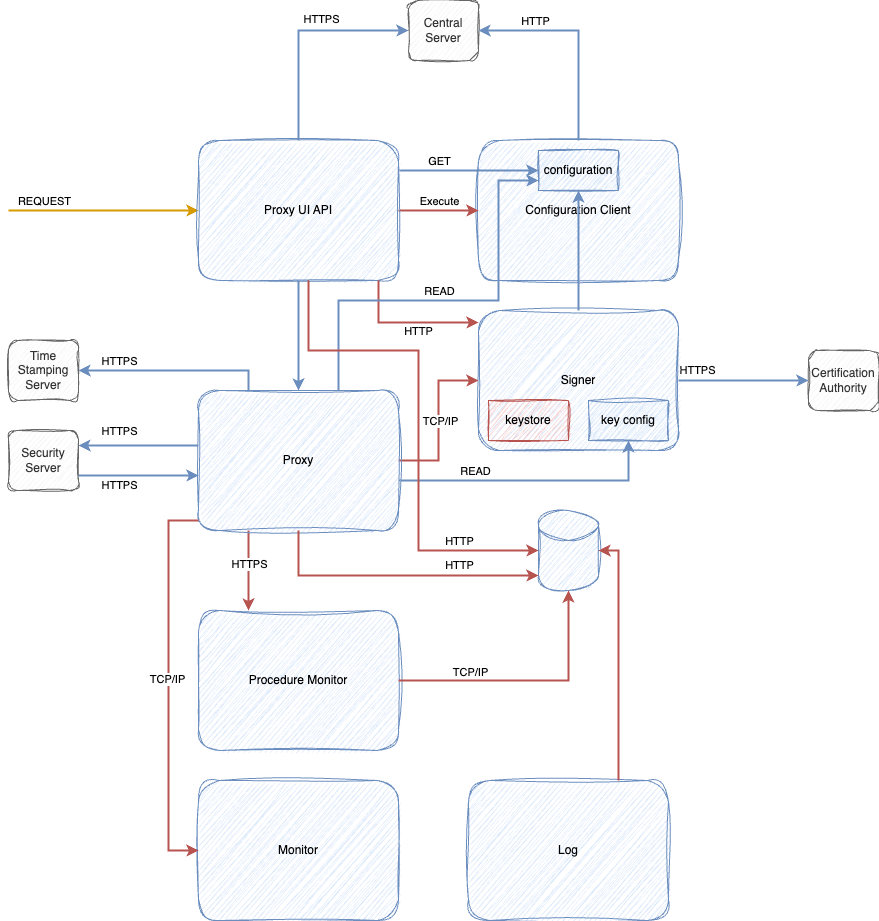

The diagram above was exported from draw.io. Its source (the exported page's mxGraphModel, read from the mxfile embedded in the PNG):
<mxGraphModel dx="1837" dy="732" grid="1" gridSize="10" guides="1" tooltips="1" connect="1" arrows="1" fold="1" page="1" pageScale="1" pageWidth="827" pageHeight="1169" math="0" shadow="0">
  <root>
    <mxCell id="0" />
    <mxCell id="1" parent="0" />
    <mxCell id="6mhNRu9M8aY7b2GkpPyk-1" value="Central Server" style="rounded=1;whiteSpace=wrap;html=1;fillColor=#f5f5f5;fontColor=#333333;strokeColor=#666666;sketch=1;curveFitting=1;jiggle=2;" parent="1" vertex="1">
      <mxGeometry x="320" y="180" width="70" height="60" as="geometry" />
    </mxCell>
    <mxCell id="6mhNRu9M8aY7b2GkpPyk-2" value="Security Server" style="rounded=1;whiteSpace=wrap;html=1;sketch=1;curveFitting=1;jiggle=2;fillColor=#f5f5f5;fontColor=#333333;strokeColor=#666666;" parent="1" vertex="1">
      <mxGeometry x="-80" y="610" width="70" height="60" as="geometry" />
    </mxCell>
    <mxCell id="6mhNRu9M8aY7b2GkpPyk-3" value="Time Stamping Server" style="rounded=1;whiteSpace=wrap;html=1;sketch=1;curveFitting=1;jiggle=2;fillColor=#f5f5f5;fontColor=#333333;strokeColor=#666666;" parent="1" vertex="1">
      <mxGeometry x="-80" y="520" width="70" height="60" as="geometry" />
    </mxCell>
    <mxCell id="6mhNRu9M8aY7b2GkpPyk-4" value="Certification Authority" style="rounded=1;whiteSpace=wrap;html=1;sketch=1;curveFitting=1;jiggle=2;fillColor=#f5f5f5;fontColor=#333333;strokeColor=#666666;" parent="1" vertex="1">
      <mxGeometry x="720" y="530" width="70" height="60" as="geometry" />
    </mxCell>
    <mxCell id="6mhNRu9M8aY7b2GkpPyk-7" value="" style="group" parent="1" vertex="1" connectable="0">
      <mxGeometry x="390" y="320" width="200" height="140" as="geometry" />
    </mxCell>
    <mxCell id="6mhNRu9M8aY7b2GkpPyk-5" value="Configuration Client" style="rounded=1;whiteSpace=wrap;html=1;labelPosition=center;verticalLabelPosition=middle;align=center;verticalAlign=middle;fillColor=#dae8fc;strokeColor=#6c8ebf;sketch=1;curveFitting=1;jiggle=2;" parent="6mhNRu9M8aY7b2GkpPyk-7" vertex="1">
      <mxGeometry width="200" height="140" as="geometry" />
    </mxCell>
    <mxCell id="6mhNRu9M8aY7b2GkpPyk-6" value="configuration" style="rounded=0;whiteSpace=wrap;html=1;fillColor=#dae8fc;strokeColor=#6c8ebf;sketch=1;curveFitting=1;jiggle=2;" parent="6mhNRu9M8aY7b2GkpPyk-7" vertex="1">
      <mxGeometry x="60" y="10" width="80" height="40" as="geometry" />
    </mxCell>
    <mxCell id="6mhNRu9M8aY7b2GkpPyk-8" style="edgeStyle=orthogonalEdgeStyle;rounded=0;orthogonalLoop=1;jettySize=auto;html=1;fillColor=#dae8fc;strokeColor=#6c8ebf;strokeWidth=2;entryX=1;entryY=0.5;entryDx=0;entryDy=0;" parent="1" source="6mhNRu9M8aY7b2GkpPyk-5" target="6mhNRu9M8aY7b2GkpPyk-1" edge="1">
      <mxGeometry relative="1" as="geometry">
        <mxPoint x="420" y="250" as="targetPoint" />
        <Array as="points">
          <mxPoint x="490" y="210" />
        </Array>
      </mxGeometry>
    </mxCell>
    <mxCell id="6mhNRu9M8aY7b2GkpPyk-9" value="HTTP" style="edgeLabel;html=1;align=center;verticalAlign=middle;resizable=0;points=[];" parent="6mhNRu9M8aY7b2GkpPyk-8" vertex="1" connectable="0">
      <mxGeometry x="-0.1273" relative="1" as="geometry">
        <mxPoint x="-44" y="-28" as="offset" />
      </mxGeometry>
    </mxCell>
    <mxCell id="6mhNRu9M8aY7b2GkpPyk-13" style="edgeStyle=orthogonalEdgeStyle;rounded=0;orthogonalLoop=1;jettySize=auto;html=1;entryX=0;entryY=0.5;entryDx=0;entryDy=0;fillColor=#f8cecc;strokeColor=#b85450;strokeWidth=2;" parent="1" source="6mhNRu9M8aY7b2GkpPyk-11" target="6mhNRu9M8aY7b2GkpPyk-5" edge="1">
      <mxGeometry relative="1" as="geometry" />
    </mxCell>
    <mxCell id="6mhNRu9M8aY7b2GkpPyk-14" value="Execute" style="edgeLabel;html=1;align=center;verticalAlign=middle;resizable=0;points=[];" parent="6mhNRu9M8aY7b2GkpPyk-13" vertex="1" connectable="0">
      <mxGeometry x="-0.275" relative="1" as="geometry">
        <mxPoint x="11" y="-10" as="offset" />
      </mxGeometry>
    </mxCell>
    <mxCell id="6mhNRu9M8aY7b2GkpPyk-15" style="edgeStyle=orthogonalEdgeStyle;rounded=0;orthogonalLoop=1;jettySize=auto;html=1;fillColor=#dae8fc;strokeColor=#6c8ebf;strokeWidth=2;" parent="1" source="6mhNRu9M8aY7b2GkpPyk-11" target="6mhNRu9M8aY7b2GkpPyk-1" edge="1">
      <mxGeometry relative="1" as="geometry">
        <mxPoint x="330" y="215" as="targetPoint" />
        <Array as="points">
          <mxPoint x="210" y="210" />
        </Array>
      </mxGeometry>
    </mxCell>
    <mxCell id="6mhNRu9M8aY7b2GkpPyk-16" value="HTTPS" style="edgeLabel;html=1;align=center;verticalAlign=middle;resizable=0;points=[];" parent="6mhNRu9M8aY7b2GkpPyk-15" vertex="1" connectable="0">
      <mxGeometry x="0.1967" relative="1" as="geometry">
        <mxPoint y="-12" as="offset" />
      </mxGeometry>
    </mxCell>
    <mxCell id="6mhNRu9M8aY7b2GkpPyk-17" style="edgeStyle=orthogonalEdgeStyle;rounded=0;orthogonalLoop=1;jettySize=auto;html=1;entryX=0;entryY=0.5;entryDx=0;entryDy=0;fillColor=#dae8fc;strokeColor=#6c8ebf;strokeWidth=2;" parent="1" source="6mhNRu9M8aY7b2GkpPyk-11" target="6mhNRu9M8aY7b2GkpPyk-6" edge="1">
      <mxGeometry relative="1" as="geometry">
        <Array as="points">
          <mxPoint x="350" y="350" />
          <mxPoint x="350" y="350" />
        </Array>
      </mxGeometry>
    </mxCell>
    <mxCell id="6mhNRu9M8aY7b2GkpPyk-18" value="GET" style="edgeLabel;html=1;align=center;verticalAlign=middle;resizable=0;points=[];" parent="6mhNRu9M8aY7b2GkpPyk-17" vertex="1" connectable="0">
      <mxGeometry x="-0.5429" y="1" relative="1" as="geometry">
        <mxPoint x="8" y="-9" as="offset" />
      </mxGeometry>
    </mxCell>
    <mxCell id="6mhNRu9M8aY7b2GkpPyk-26" style="edgeStyle=orthogonalEdgeStyle;rounded=0;orthogonalLoop=1;jettySize=auto;html=1;startArrow=classic;startFill=1;endArrow=none;endFill=0;strokeWidth=2;fillColor=#ffe6cc;strokeColor=#d79b00;" parent="1" source="6mhNRu9M8aY7b2GkpPyk-11" edge="1">
      <mxGeometry relative="1" as="geometry">
        <mxPoint x="-80" y="390" as="targetPoint" />
      </mxGeometry>
    </mxCell>
    <mxCell id="6mhNRu9M8aY7b2GkpPyk-27" value="REQUEST" style="edgeLabel;html=1;align=center;verticalAlign=middle;resizable=0;points=[];" parent="6mhNRu9M8aY7b2GkpPyk-26" vertex="1" connectable="0">
      <mxGeometry x="0.5523" relative="1" as="geometry">
        <mxPoint x="-7" y="-10" as="offset" />
      </mxGeometry>
    </mxCell>
    <mxCell id="6mhNRu9M8aY7b2GkpPyk-30" style="edgeStyle=orthogonalEdgeStyle;rounded=0;orthogonalLoop=1;jettySize=auto;html=1;entryX=0.5;entryY=0;entryDx=0;entryDy=0;fillColor=#dae8fc;strokeColor=#6c8ebf;strokeWidth=2;" parent="1" source="6mhNRu9M8aY7b2GkpPyk-11" target="6mhNRu9M8aY7b2GkpPyk-29" edge="1">
      <mxGeometry relative="1" as="geometry" />
    </mxCell>
    <mxCell id="6mhNRu9M8aY7b2GkpPyk-11" value="Proxy UI API" style="rounded=1;whiteSpace=wrap;html=1;labelPosition=center;verticalLabelPosition=middle;align=center;verticalAlign=middle;fillColor=#dae8fc;strokeColor=#6c8ebf;sketch=1;curveFitting=1;jiggle=2;" parent="1" vertex="1">
      <mxGeometry x="110" y="320" width="200" height="140" as="geometry" />
    </mxCell>
    <mxCell id="6mhNRu9M8aY7b2GkpPyk-24" style="edgeStyle=orthogonalEdgeStyle;rounded=0;orthogonalLoop=1;jettySize=auto;html=1;entryX=0;entryY=0.5;entryDx=0;entryDy=0;fillColor=#dae8fc;strokeColor=#6c8ebf;strokeWidth=2;" parent="1" source="6mhNRu9M8aY7b2GkpPyk-19" target="6mhNRu9M8aY7b2GkpPyk-4" edge="1">
      <mxGeometry relative="1" as="geometry" />
    </mxCell>
    <mxCell id="6mhNRu9M8aY7b2GkpPyk-25" value="HTTPS" style="edgeLabel;html=1;align=center;verticalAlign=middle;resizable=0;points=[];" parent="6mhNRu9M8aY7b2GkpPyk-24" vertex="1" connectable="0">
      <mxGeometry x="-0.7304" y="3" relative="1" as="geometry">
        <mxPoint y="-8" as="offset" />
      </mxGeometry>
    </mxCell>
    <mxCell id="6mhNRu9M8aY7b2GkpPyk-28" style="edgeStyle=orthogonalEdgeStyle;rounded=0;orthogonalLoop=1;jettySize=auto;html=1;entryX=0.5;entryY=1;entryDx=0;entryDy=0;fillColor=#dae8fc;strokeColor=#6c8ebf;strokeWidth=2;" parent="1" source="6mhNRu9M8aY7b2GkpPyk-19" target="6mhNRu9M8aY7b2GkpPyk-6" edge="1">
      <mxGeometry relative="1" as="geometry" />
    </mxCell>
    <mxCell id="6mhNRu9M8aY7b2GkpPyk-19" value="Signer" style="rounded=1;whiteSpace=wrap;html=1;labelPosition=center;verticalLabelPosition=middle;align=center;verticalAlign=middle;fillColor=#dae8fc;strokeColor=#6c8ebf;sketch=1;curveFitting=1;jiggle=2;" parent="1" vertex="1">
      <mxGeometry x="390" y="490" width="200" height="140" as="geometry" />
    </mxCell>
    <mxCell id="6mhNRu9M8aY7b2GkpPyk-20" style="edgeStyle=orthogonalEdgeStyle;rounded=0;orthogonalLoop=1;jettySize=auto;html=1;entryX=0;entryY=0.086;entryDx=0;entryDy=0;entryPerimeter=0;fillColor=#f8cecc;strokeColor=#b85450;strokeWidth=2;" parent="1" source="6mhNRu9M8aY7b2GkpPyk-11" target="6mhNRu9M8aY7b2GkpPyk-19" edge="1">
      <mxGeometry relative="1" as="geometry">
        <Array as="points">
          <mxPoint x="290" y="502" />
        </Array>
      </mxGeometry>
    </mxCell>
    <mxCell id="6mhNRu9M8aY7b2GkpPyk-21" value="HTTP" style="edgeLabel;html=1;align=center;verticalAlign=middle;resizable=0;points=[];" parent="6mhNRu9M8aY7b2GkpPyk-20" vertex="1" connectable="0">
      <mxGeometry x="0.027" y="1" relative="1" as="geometry">
        <mxPoint x="8" y="9" as="offset" />
      </mxGeometry>
    </mxCell>
    <mxCell id="6mhNRu9M8aY7b2GkpPyk-22" value="keystore" style="rounded=0;whiteSpace=wrap;html=1;fillColor=#f8cecc;strokeColor=#b85450;sketch=1;curveFitting=1;jiggle=2;" parent="1" vertex="1">
      <mxGeometry x="400" y="580" width="80" height="40" as="geometry" />
    </mxCell>
    <mxCell id="6mhNRu9M8aY7b2GkpPyk-23" value="key config" style="rounded=0;whiteSpace=wrap;html=1;fillColor=#dae8fc;strokeColor=#6c8ebf;sketch=1;curveFitting=1;jiggle=2;" parent="1" vertex="1">
      <mxGeometry x="500" y="580" width="80" height="40" as="geometry" />
    </mxCell>
    <mxCell id="6mhNRu9M8aY7b2GkpPyk-31" style="edgeStyle=orthogonalEdgeStyle;rounded=0;orthogonalLoop=1;jettySize=auto;html=1;entryX=0.5;entryY=1;entryDx=0;entryDy=0;fillColor=#dae8fc;strokeColor=#6c8ebf;strokeWidth=2;" parent="1" source="6mhNRu9M8aY7b2GkpPyk-29" target="6mhNRu9M8aY7b2GkpPyk-23" edge="1">
      <mxGeometry relative="1" as="geometry">
        <Array as="points">
          <mxPoint x="540" y="660" />
        </Array>
      </mxGeometry>
    </mxCell>
    <mxCell id="6mhNRu9M8aY7b2GkpPyk-44" value="READ" style="edgeLabel;html=1;align=center;verticalAlign=middle;resizable=0;points=[];" parent="6mhNRu9M8aY7b2GkpPyk-31" vertex="1" connectable="0">
      <mxGeometry x="-0.437" y="-1" relative="1" as="geometry">
        <mxPoint y="-11" as="offset" />
      </mxGeometry>
    </mxCell>
    <mxCell id="6mhNRu9M8aY7b2GkpPyk-32" style="edgeStyle=orthogonalEdgeStyle;rounded=0;orthogonalLoop=1;jettySize=auto;html=1;entryX=0;entryY=0.5;entryDx=0;entryDy=0;fillColor=#f8cecc;strokeColor=#b85450;strokeWidth=2;" parent="1" source="6mhNRu9M8aY7b2GkpPyk-29" target="6mhNRu9M8aY7b2GkpPyk-19" edge="1">
      <mxGeometry relative="1" as="geometry" />
    </mxCell>
    <mxCell id="6mhNRu9M8aY7b2GkpPyk-45" value="TCP/IP" style="edgeLabel;html=1;align=center;verticalAlign=middle;resizable=0;points=[];" parent="6mhNRu9M8aY7b2GkpPyk-32" vertex="1" connectable="0">
      <mxGeometry y="-1" relative="1" as="geometry">
        <mxPoint as="offset" />
      </mxGeometry>
    </mxCell>
    <mxCell id="6mhNRu9M8aY7b2GkpPyk-33" style="edgeStyle=orthogonalEdgeStyle;rounded=0;orthogonalLoop=1;jettySize=auto;html=1;entryX=0;entryY=0.75;entryDx=0;entryDy=0;fillColor=#dae8fc;strokeColor=#6c8ebf;strokeWidth=2;" parent="1" source="6mhNRu9M8aY7b2GkpPyk-29" target="6mhNRu9M8aY7b2GkpPyk-6" edge="1">
      <mxGeometry relative="1" as="geometry">
        <Array as="points">
          <mxPoint x="250" y="480" />
          <mxPoint x="410" y="480" />
          <mxPoint x="410" y="360" />
        </Array>
      </mxGeometry>
    </mxCell>
    <mxCell id="6mhNRu9M8aY7b2GkpPyk-34" value="READ" style="edgeLabel;html=1;align=center;verticalAlign=middle;resizable=0;points=[];" parent="6mhNRu9M8aY7b2GkpPyk-33" vertex="1" connectable="0">
      <mxGeometry x="0.1018" y="2" relative="1" as="geometry">
        <mxPoint x="-36" y="-8" as="offset" />
      </mxGeometry>
    </mxCell>
    <mxCell id="6mhNRu9M8aY7b2GkpPyk-37" style="edgeStyle=orthogonalEdgeStyle;rounded=0;orthogonalLoop=1;jettySize=auto;html=1;entryX=1;entryY=0.25;entryDx=0;entryDy=0;fillColor=#dae8fc;strokeColor=#6c8ebf;strokeWidth=2;" parent="1" source="6mhNRu9M8aY7b2GkpPyk-29" target="6mhNRu9M8aY7b2GkpPyk-2" edge="1">
      <mxGeometry relative="1" as="geometry">
        <Array as="points">
          <mxPoint x="80" y="625" />
          <mxPoint x="80" y="625" />
        </Array>
      </mxGeometry>
    </mxCell>
    <mxCell id="6mhNRu9M8aY7b2GkpPyk-39" value="HTTPS" style="edgeLabel;html=1;align=center;verticalAlign=middle;resizable=0;points=[];" parent="6mhNRu9M8aY7b2GkpPyk-37" vertex="1" connectable="0">
      <mxGeometry x="0.15" y="1" relative="1" as="geometry">
        <mxPoint x="-11" y="-16" as="offset" />
      </mxGeometry>
    </mxCell>
    <mxCell id="6mhNRu9M8aY7b2GkpPyk-38" style="edgeStyle=orthogonalEdgeStyle;rounded=0;orthogonalLoop=1;jettySize=auto;html=1;entryX=1;entryY=0.75;entryDx=0;entryDy=0;startArrow=classic;startFill=1;endArrow=none;endFill=0;strokeWidth=2;fillColor=#dae8fc;strokeColor=#6c8ebf;" parent="1" source="6mhNRu9M8aY7b2GkpPyk-29" target="6mhNRu9M8aY7b2GkpPyk-2" edge="1">
      <mxGeometry relative="1" as="geometry">
        <Array as="points">
          <mxPoint x="80" y="655" />
          <mxPoint x="80" y="655" />
        </Array>
      </mxGeometry>
    </mxCell>
    <mxCell id="6mhNRu9M8aY7b2GkpPyk-40" value="HTTPS" style="edgeLabel;html=1;align=center;verticalAlign=middle;resizable=0;points=[];" parent="6mhNRu9M8aY7b2GkpPyk-38" vertex="1" connectable="0">
      <mxGeometry x="0.2" relative="1" as="geometry">
        <mxPoint x="-8" y="9" as="offset" />
      </mxGeometry>
    </mxCell>
    <mxCell id="6mhNRu9M8aY7b2GkpPyk-41" style="edgeStyle=orthogonalEdgeStyle;rounded=0;orthogonalLoop=1;jettySize=auto;html=1;entryX=1;entryY=0.5;entryDx=0;entryDy=0;fillColor=#dae8fc;strokeColor=#6c8ebf;strokeWidth=2;" parent="1" source="6mhNRu9M8aY7b2GkpPyk-29" target="6mhNRu9M8aY7b2GkpPyk-3" edge="1">
      <mxGeometry relative="1" as="geometry">
        <Array as="points">
          <mxPoint x="160" y="550" />
          <mxPoint x="-10" y="550" />
        </Array>
      </mxGeometry>
    </mxCell>
    <mxCell id="6mhNRu9M8aY7b2GkpPyk-42" value="HTTPS" style="edgeLabel;html=1;align=center;verticalAlign=middle;resizable=0;points=[];" parent="6mhNRu9M8aY7b2GkpPyk-41" vertex="1" connectable="0">
      <mxGeometry x="0.38" y="-3" relative="1" as="geometry">
        <mxPoint x="-19" y="-7" as="offset" />
      </mxGeometry>
    </mxCell>
    <mxCell id="6mhNRu9M8aY7b2GkpPyk-56" style="edgeStyle=orthogonalEdgeStyle;rounded=0;orthogonalLoop=1;jettySize=auto;html=1;fillColor=#f8cecc;strokeColor=#b85450;strokeWidth=2;" parent="1" source="6mhNRu9M8aY7b2GkpPyk-29" target="6mhNRu9M8aY7b2GkpPyk-53" edge="1">
      <mxGeometry relative="1" as="geometry">
        <Array as="points">
          <mxPoint x="160" y="750" />
          <mxPoint x="160" y="750" />
        </Array>
      </mxGeometry>
    </mxCell>
    <mxCell id="6mhNRu9M8aY7b2GkpPyk-57" value="HTTPS" style="edgeLabel;html=1;align=center;verticalAlign=middle;resizable=0;points=[];" parent="6mhNRu9M8aY7b2GkpPyk-56" vertex="1" connectable="0">
      <mxGeometry x="-0.175" relative="1" as="geometry">
        <mxPoint as="offset" />
      </mxGeometry>
    </mxCell>
    <mxCell id="6mhNRu9M8aY7b2GkpPyk-29" value="Proxy" style="rounded=1;whiteSpace=wrap;html=1;labelPosition=center;verticalLabelPosition=middle;align=center;verticalAlign=middle;fillColor=#dae8fc;strokeColor=#6c8ebf;sketch=1;curveFitting=1;jiggle=2;" parent="1" vertex="1">
      <mxGeometry x="110" y="570" width="200" height="140" as="geometry" />
    </mxCell>
    <mxCell id="6mhNRu9M8aY7b2GkpPyk-43" value="" style="shape=cylinder3;whiteSpace=wrap;html=1;boundedLbl=1;backgroundOutline=1;size=15;fillColor=#dae8fc;strokeColor=#6c8ebf;sketch=1;curveFitting=1;jiggle=2;" parent="1" vertex="1">
      <mxGeometry x="450" y="690" width="60" height="80" as="geometry" />
    </mxCell>
    <mxCell id="6mhNRu9M8aY7b2GkpPyk-46" style="edgeStyle=orthogonalEdgeStyle;rounded=0;orthogonalLoop=1;jettySize=auto;html=1;entryX=0;entryY=0.5;entryDx=0;entryDy=0;entryPerimeter=0;fillColor=#f8cecc;strokeColor=#b85450;strokeWidth=2;" parent="1" source="6mhNRu9M8aY7b2GkpPyk-11" target="6mhNRu9M8aY7b2GkpPyk-43" edge="1">
      <mxGeometry relative="1" as="geometry">
        <Array as="points">
          <mxPoint x="220" y="530" />
          <mxPoint x="330" y="530" />
          <mxPoint x="330" y="730" />
        </Array>
      </mxGeometry>
    </mxCell>
    <mxCell id="6mhNRu9M8aY7b2GkpPyk-47" value="HTTP" style="edgeLabel;html=1;align=center;verticalAlign=middle;resizable=0;points=[];" parent="6mhNRu9M8aY7b2GkpPyk-46" vertex="1" connectable="0">
      <mxGeometry x="0.628" relative="1" as="geometry">
        <mxPoint x="13" y="-10" as="offset" />
      </mxGeometry>
    </mxCell>
    <mxCell id="6mhNRu9M8aY7b2GkpPyk-48" style="edgeStyle=orthogonalEdgeStyle;rounded=0;orthogonalLoop=1;jettySize=auto;html=1;entryX=0;entryY=1;entryDx=0;entryDy=-15;entryPerimeter=0;fillColor=#f8cecc;strokeColor=#b85450;strokeWidth=2;" parent="1" source="6mhNRu9M8aY7b2GkpPyk-29" target="6mhNRu9M8aY7b2GkpPyk-43" edge="1">
      <mxGeometry relative="1" as="geometry">
        <Array as="points">
          <mxPoint x="210" y="755" />
        </Array>
      </mxGeometry>
    </mxCell>
    <mxCell id="6mhNRu9M8aY7b2GkpPyk-49" value="HTTP" style="edgeLabel;html=1;align=center;verticalAlign=middle;resizable=0;points=[];" parent="6mhNRu9M8aY7b2GkpPyk-48" vertex="1" connectable="0">
      <mxGeometry x="0.4105" y="4" relative="1" as="geometry">
        <mxPoint x="4" y="-7" as="offset" />
      </mxGeometry>
    </mxCell>
    <mxCell id="6mhNRu9M8aY7b2GkpPyk-50" value="Monitor" style="rounded=1;whiteSpace=wrap;html=1;labelPosition=center;verticalLabelPosition=middle;align=center;verticalAlign=middle;fillColor=#dae8fc;strokeColor=#6c8ebf;sketch=1;curveFitting=1;jiggle=2;" parent="1" vertex="1">
      <mxGeometry x="110" y="960" width="200" height="140" as="geometry" />
    </mxCell>
    <mxCell id="6mhNRu9M8aY7b2GkpPyk-51" style="edgeStyle=orthogonalEdgeStyle;rounded=0;orthogonalLoop=1;jettySize=auto;html=1;entryX=0;entryY=0.5;entryDx=0;entryDy=0;fillColor=#f8cecc;strokeColor=#b85450;strokeWidth=2;" parent="1" source="6mhNRu9M8aY7b2GkpPyk-29" target="6mhNRu9M8aY7b2GkpPyk-50" edge="1">
      <mxGeometry relative="1" as="geometry">
        <Array as="points">
          <mxPoint x="80" y="700" />
          <mxPoint x="80" y="1030" />
        </Array>
      </mxGeometry>
    </mxCell>
    <mxCell id="6mhNRu9M8aY7b2GkpPyk-52" value="TCP/IP" style="edgeLabel;html=1;align=center;verticalAlign=middle;resizable=0;points=[];" parent="6mhNRu9M8aY7b2GkpPyk-51" vertex="1" connectable="0">
      <mxGeometry x="0.0071" y="-2" relative="1" as="geometry">
        <mxPoint y="-8" as="offset" />
      </mxGeometry>
    </mxCell>
    <mxCell id="6mhNRu9M8aY7b2GkpPyk-53" value="Procedure Monitor" style="rounded=1;whiteSpace=wrap;html=1;labelPosition=center;verticalLabelPosition=middle;align=center;verticalAlign=middle;fillColor=#dae8fc;strokeColor=#6c8ebf;sketch=1;curveFitting=1;jiggle=2;" parent="1" vertex="1">
      <mxGeometry x="110" y="790" width="200" height="140" as="geometry" />
    </mxCell>
    <mxCell id="6mhNRu9M8aY7b2GkpPyk-54" style="edgeStyle=orthogonalEdgeStyle;rounded=0;orthogonalLoop=1;jettySize=auto;html=1;entryX=0.5;entryY=1;entryDx=0;entryDy=0;entryPerimeter=0;fillColor=#f8cecc;strokeColor=#b85450;strokeWidth=2;" parent="1" source="6mhNRu9M8aY7b2GkpPyk-53" target="6mhNRu9M8aY7b2GkpPyk-43" edge="1">
      <mxGeometry relative="1" as="geometry" />
    </mxCell>
    <mxCell id="6mhNRu9M8aY7b2GkpPyk-55" value="TCP/IP" style="edgeLabel;html=1;align=center;verticalAlign=middle;resizable=0;points=[];" parent="6mhNRu9M8aY7b2GkpPyk-54" vertex="1" connectable="0">
      <mxGeometry x="-0.4615" y="3" relative="1" as="geometry">
        <mxPoint x="1" y="-6" as="offset" />
      </mxGeometry>
    </mxCell>
    <mxCell id="6mhNRu9M8aY7b2GkpPyk-58" value="Log" style="rounded=1;whiteSpace=wrap;html=1;labelPosition=center;verticalLabelPosition=middle;align=center;verticalAlign=middle;fillColor=#dae8fc;strokeColor=#6c8ebf;sketch=1;curveFitting=1;jiggle=2;" parent="1" vertex="1">
      <mxGeometry x="380" y="960" width="200" height="140" as="geometry" />
    </mxCell>
    <mxCell id="6mhNRu9M8aY7b2GkpPyk-59" style="edgeStyle=orthogonalEdgeStyle;rounded=0;orthogonalLoop=1;jettySize=auto;html=1;entryX=1;entryY=0.5;entryDx=0;entryDy=0;entryPerimeter=0;fillColor=#f8cecc;strokeColor=#b85450;strokeWidth=2;" parent="1" source="6mhNRu9M8aY7b2GkpPyk-58" target="6mhNRu9M8aY7b2GkpPyk-43" edge="1">
      <mxGeometry relative="1" as="geometry">
        <Array as="points">
          <mxPoint x="530" y="730" />
        </Array>
      </mxGeometry>
    </mxCell>
  </root>
</mxGraphModel>